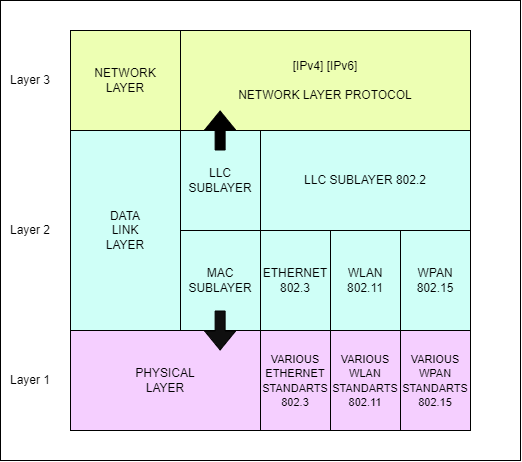

The diagram above was exported from draw.io. Its source (the exported page's mxGraphModel, read from the mxfile embedded in the PNG):
<mxGraphModel dx="890" dy="407" grid="1" gridSize="10" guides="1" tooltips="1" connect="1" arrows="1" fold="1" page="1" pageScale="1" pageWidth="827" pageHeight="1169" math="0" shadow="0">
  <root>
    <mxCell id="0" />
    <mxCell id="1" parent="0" />
    <mxCell id="mOqt9zM9joTr0NZAyo-4-31" value="" style="rounded=0;whiteSpace=wrap;html=1;" parent="1" vertex="1">
      <mxGeometry x="130" y="290" width="520" height="460" as="geometry" />
    </mxCell>
    <mxCell id="mOqt9zM9joTr0NZAyo-4-3" value="" style="whiteSpace=wrap;html=1;aspect=fixed;" parent="1" vertex="1">
      <mxGeometry x="200" y="320" width="400" height="400" as="geometry" />
    </mxCell>
    <mxCell id="mOqt9zM9joTr0NZAyo-4-4" value="NETWORK&lt;br&gt;LAYER" style="rounded=0;whiteSpace=wrap;html=1;fillColor=#EDFFB3;" parent="1" vertex="1">
      <mxGeometry x="200" y="320" width="110" height="100" as="geometry" />
    </mxCell>
    <mxCell id="mOqt9zM9joTr0NZAyo-4-5" value="[IPv4] [IPv6]&lt;br&gt;&lt;br&gt;NETWORK LAYER PROTOCOL" style="rounded=0;whiteSpace=wrap;html=1;fillColor=#EDFFB3;" parent="1" vertex="1">
      <mxGeometry x="310" y="320" width="290" height="100" as="geometry" />
    </mxCell>
    <mxCell id="mOqt9zM9joTr0NZAyo-4-6" value="LLC&lt;br&gt;SUBLAYER" style="rounded=0;whiteSpace=wrap;html=1;" parent="1" vertex="1">
      <mxGeometry x="310" y="420" width="80" height="100" as="geometry" />
    </mxCell>
    <mxCell id="mOqt9zM9joTr0NZAyo-4-7" value="MAC&lt;br&gt;SUBLAYER" style="rounded=0;whiteSpace=wrap;html=1;" parent="1" vertex="1">
      <mxGeometry x="310" y="520" width="80" height="100" as="geometry" />
    </mxCell>
    <mxCell id="mOqt9zM9joTr0NZAyo-4-8" value="DATA&lt;br&gt;LINK&lt;br&gt;LAYER" style="rounded=0;whiteSpace=wrap;html=1;" parent="1" vertex="1">
      <mxGeometry x="200" y="420" width="110" height="200" as="geometry" />
    </mxCell>
    <mxCell id="mOqt9zM9joTr0NZAyo-4-9" value="LLC SUBLAYER 802.2" style="rounded=0;whiteSpace=wrap;html=1;" parent="1" vertex="1">
      <mxGeometry x="390" y="420" width="210" height="100" as="geometry" />
    </mxCell>
    <mxCell id="mOqt9zM9joTr0NZAyo-4-10" value="ETHERNET 802.3" style="rounded=0;whiteSpace=wrap;html=1;fillColor=#CFFFF7;" parent="1" vertex="1">
      <mxGeometry x="390" y="520" width="70" height="100" as="geometry" />
    </mxCell>
    <mxCell id="mOqt9zM9joTr0NZAyo-4-11" value="WLAN&lt;br&gt;802.11" style="rounded=0;whiteSpace=wrap;html=1;fillColor=#CFFFF7;" parent="1" vertex="1">
      <mxGeometry x="460" y="520" width="70" height="100" as="geometry" />
    </mxCell>
    <mxCell id="mOqt9zM9joTr0NZAyo-4-12" value="WPAN 802.15" style="rounded=0;whiteSpace=wrap;html=1;fillColor=#CFFFF7;" parent="1" vertex="1">
      <mxGeometry x="530" y="520" width="70" height="100" as="geometry" />
    </mxCell>
    <mxCell id="mOqt9zM9joTr0NZAyo-4-13" value="PHYSICAL&lt;br&gt;LAYER" style="rounded=0;whiteSpace=wrap;html=1;fillColor=#F5CFFF;" parent="1" vertex="1">
      <mxGeometry x="200" y="620" width="190" height="100" as="geometry" />
    </mxCell>
    <mxCell id="mOqt9zM9joTr0NZAyo-4-14" value="&lt;font style=&quot;font-size: 11px;&quot;&gt;VARIOUS&lt;br&gt;ETHERNET&lt;br&gt;STANDARTS&lt;br&gt;802.3&lt;/font&gt;" style="rounded=0;whiteSpace=wrap;html=1;fillColor=#F5CFFF;" parent="1" vertex="1">
      <mxGeometry x="390" y="620" width="70" height="100" as="geometry" />
    </mxCell>
    <mxCell id="mOqt9zM9joTr0NZAyo-4-17" value="Layer 3" style="text;html=1;strokeColor=none;fillColor=none;align=center;verticalAlign=middle;whiteSpace=wrap;rounded=0;" parent="1" vertex="1">
      <mxGeometry x="130" y="355" width="60" height="30" as="geometry" />
    </mxCell>
    <mxCell id="mOqt9zM9joTr0NZAyo-4-20" value="Layer 2" style="text;html=1;strokeColor=none;fillColor=none;align=center;verticalAlign=middle;whiteSpace=wrap;rounded=0;" parent="1" vertex="1">
      <mxGeometry x="130" y="505" width="60" height="30" as="geometry" />
    </mxCell>
    <mxCell id="mOqt9zM9joTr0NZAyo-4-21" value="Layer 1" style="text;html=1;strokeColor=none;fillColor=none;align=center;verticalAlign=middle;whiteSpace=wrap;rounded=0;" parent="1" vertex="1">
      <mxGeometry x="130" y="655" width="60" height="30" as="geometry" />
    </mxCell>
    <mxCell id="mOqt9zM9joTr0NZAyo-4-29" value="&lt;font style=&quot;font-size: 11px;&quot;&gt;VARIOUS&lt;br&gt;WLAN&lt;br&gt;STANDARTS&lt;br&gt;802.11&lt;/font&gt;" style="rounded=0;whiteSpace=wrap;html=1;fillColor=#F5CFFF;" parent="1" vertex="1">
      <mxGeometry x="460" y="620" width="70" height="100" as="geometry" />
    </mxCell>
    <mxCell id="mOqt9zM9joTr0NZAyo-4-30" value="&lt;font style=&quot;font-size: 11px;&quot;&gt;VARIOUS&lt;br&gt;WPAN&lt;br&gt;STANDARTS&lt;br&gt;802.15&lt;/font&gt;" style="rounded=0;whiteSpace=wrap;html=1;fillColor=#F5CFFF;" parent="1" vertex="1">
      <mxGeometry x="530" y="620" width="70" height="100" as="geometry" />
    </mxCell>
    <mxCell id="QRzIXyLcrhmVQEPUEiFV-1" value="DATA&lt;br&gt;LINK&lt;br&gt;LAYER" style="rounded=0;whiteSpace=wrap;html=1;fillColor=#CFFFF7;" vertex="1" parent="1">
      <mxGeometry x="200" y="420" width="110" height="200" as="geometry" />
    </mxCell>
    <mxCell id="QRzIXyLcrhmVQEPUEiFV-2" value="LLC&lt;br&gt;SUBLAYER" style="rounded=0;whiteSpace=wrap;html=1;fillColor=#CFFFF7;" vertex="1" parent="1">
      <mxGeometry x="310" y="420" width="80" height="100" as="geometry" />
    </mxCell>
    <mxCell id="QRzIXyLcrhmVQEPUEiFV-3" value="MAC&lt;br&gt;SUBLAYER" style="rounded=0;whiteSpace=wrap;html=1;fillColor=#CFFFF7;" vertex="1" parent="1">
      <mxGeometry x="310" y="520" width="80" height="100" as="geometry" />
    </mxCell>
    <mxCell id="QRzIXyLcrhmVQEPUEiFV-4" value="LLC SUBLAYER 802.2" style="rounded=0;whiteSpace=wrap;html=1;fillColor=#CFFFF7;" vertex="1" parent="1">
      <mxGeometry x="390" y="420" width="210" height="100" as="geometry" />
    </mxCell>
    <mxCell id="mOqt9zM9joTr0NZAyo-4-26" value="" style="shape=flexArrow;endArrow=classic;html=1;rounded=0;fillColor=#000000;" parent="1" edge="1">
      <mxGeometry width="50" height="50" relative="1" as="geometry">
        <mxPoint x="349.62" y="440" as="sourcePoint" />
        <mxPoint x="349.62" y="400" as="targetPoint" />
      </mxGeometry>
    </mxCell>
    <mxCell id="mOqt9zM9joTr0NZAyo-4-27" value="" style="shape=flexArrow;endArrow=classic;html=1;rounded=0;fillColor=#0F0F0F;" parent="1" edge="1">
      <mxGeometry width="50" height="50" relative="1" as="geometry">
        <mxPoint x="349.62" y="600" as="sourcePoint" />
        <mxPoint x="349.62" y="640" as="targetPoint" />
      </mxGeometry>
    </mxCell>
  </root>
</mxGraphModel>